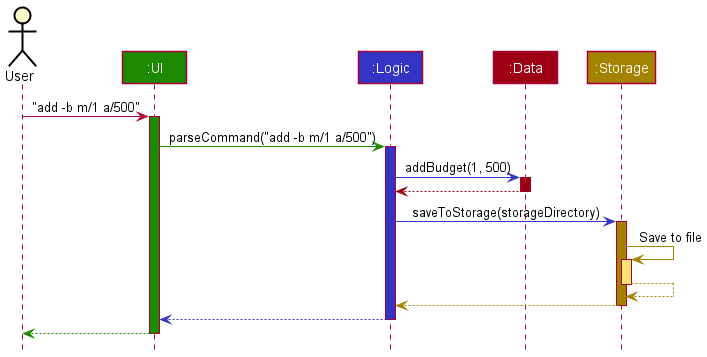

The diagram above was rendered by PlantUML. Its source (embedded in the PNG):
@startuml
!include style.puml


Actor User as user
Participant ":UI" as ui UI_COLOR
Participant ":Logic" as logic LOGIC_COLOR
Participant ":Data" as data DATA_COLOR
Participant ":Storage" as storage STORAGE_COLOR

user -> ui : "add -b m/1 a/500"
activate ui UI_COLOR

ui -[UI_COLOR]> logic : parseCommand("add -b m/1 a/500")
activate logic LOGIC_COLOR

logic -[LOGIC_COLOR]> data : addBudget(1, 500)
activate data DATA_COLOR

data -[DATA_COLOR]-> logic
deactivate data

logic -[LOGIC_COLOR]> storage : saveToStorage(storageDirectory)
activate storage STORAGE_COLOR

storage -[STORAGE_COLOR]> storage : Save to file
activate storage STORAGE_COLOR_T1
storage --[STORAGE_COLOR]> storage
deactivate storage

storage --[STORAGE_COLOR]> logic
deactivate storage

logic --[LOGIC_COLOR]> ui
deactivate logic

ui--[UI_COLOR]> user
deactivate ui
@enduml